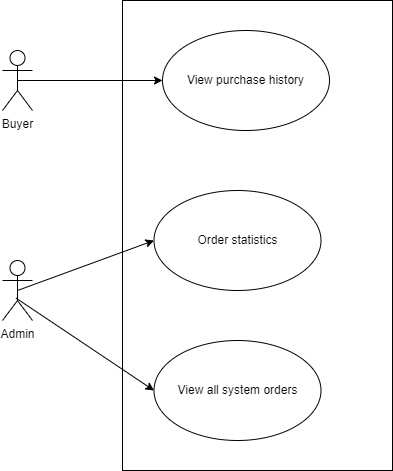

The diagram above was exported from draw.io. Its source (the exported page's mxGraphModel, read from the mxfile embedded in the PNG):
<mxGraphModel dx="1566" dy="1847" grid="1" gridSize="10" guides="1" tooltips="1" connect="1" arrows="1" fold="1" page="1" pageScale="1" pageWidth="850" pageHeight="1100" math="0" shadow="0">
  <root>
    <mxCell id="0" />
    <mxCell id="1" parent="0" />
    <mxCell id="-NOOpgTY621ouuoo9bx6-1" value="&lt;p style=&quot;margin:0px;margin-top:4px;text-align:center;&quot;&gt;&lt;br&gt;&lt;/p&gt;" style="verticalAlign=top;align=left;overflow=fill;html=1;whiteSpace=wrap;" parent="1" vertex="1">
      <mxGeometry x="240" y="-50" width="270" height="470" as="geometry" />
    </mxCell>
    <mxCell id="-NOOpgTY621ouuoo9bx6-2" value="Buyer" style="shape=umlActor;verticalLabelPosition=bottom;verticalAlign=top;html=1;" parent="1" vertex="1">
      <mxGeometry x="120" width="30" height="60" as="geometry" />
    </mxCell>
    <mxCell id="-NOOpgTY621ouuoo9bx6-3" value="Admin" style="shape=umlActor;verticalLabelPosition=bottom;verticalAlign=top;html=1;" parent="1" vertex="1">
      <mxGeometry x="120" y="210" width="30" height="60" as="geometry" />
    </mxCell>
    <mxCell id="-NOOpgTY621ouuoo9bx6-4" value="View purchase history" style="ellipse;whiteSpace=wrap;html=1;" parent="1" vertex="1">
      <mxGeometry x="280" y="-20" width="167" height="100" as="geometry" />
    </mxCell>
    <mxCell id="-NOOpgTY621ouuoo9bx6-5" value="" style="endArrow=classic;html=1;rounded=0;exitX=0.5;exitY=0.5;exitDx=0;exitDy=0;exitPerimeter=0;entryX=0;entryY=0.5;entryDx=0;entryDy=0;" parent="1" source="-NOOpgTY621ouuoo9bx6-2" target="-NOOpgTY621ouuoo9bx6-4" edge="1">
      <mxGeometry width="50" height="50" relative="1" as="geometry">
        <mxPoint x="135" y="30" as="sourcePoint" />
        <mxPoint x="295" y="115" as="targetPoint" />
      </mxGeometry>
    </mxCell>
    <mxCell id="-NOOpgTY621ouuoo9bx6-6" value="View all system orders" style="ellipse;whiteSpace=wrap;html=1;" parent="1" vertex="1">
      <mxGeometry x="271.5" y="290" width="167" height="100" as="geometry" />
    </mxCell>
    <mxCell id="-NOOpgTY621ouuoo9bx6-7" value="" style="endArrow=classic;html=1;rounded=0;exitX=0.453;exitY=0.627;exitDx=0;exitDy=0;exitPerimeter=0;entryX=0;entryY=0.5;entryDx=0;entryDy=0;" parent="1" source="-NOOpgTY621ouuoo9bx6-3" target="-NOOpgTY621ouuoo9bx6-6" edge="1">
      <mxGeometry width="50" height="50" relative="1" as="geometry">
        <mxPoint x="160" y="260" as="sourcePoint" />
        <mxPoint x="305" y="260" as="targetPoint" />
      </mxGeometry>
    </mxCell>
    <mxCell id="-NOOpgTY621ouuoo9bx6-8" value="Order statistics" style="ellipse;whiteSpace=wrap;html=1;" parent="1" vertex="1">
      <mxGeometry x="271.5" y="140" width="167" height="100" as="geometry" />
    </mxCell>
    <mxCell id="-NOOpgTY621ouuoo9bx6-9" value="" style="endArrow=classic;html=1;rounded=0;exitX=0.5;exitY=0.5;exitDx=0;exitDy=0;exitPerimeter=0;entryX=0;entryY=0.5;entryDx=0;entryDy=0;" parent="1" source="-NOOpgTY621ouuoo9bx6-3" target="-NOOpgTY621ouuoo9bx6-8" edge="1">
      <mxGeometry width="50" height="50" relative="1" as="geometry">
        <mxPoint x="144" y="258" as="sourcePoint" />
        <mxPoint x="282" y="350" as="targetPoint" />
      </mxGeometry>
    </mxCell>
  </root>
</mxGraphModel>